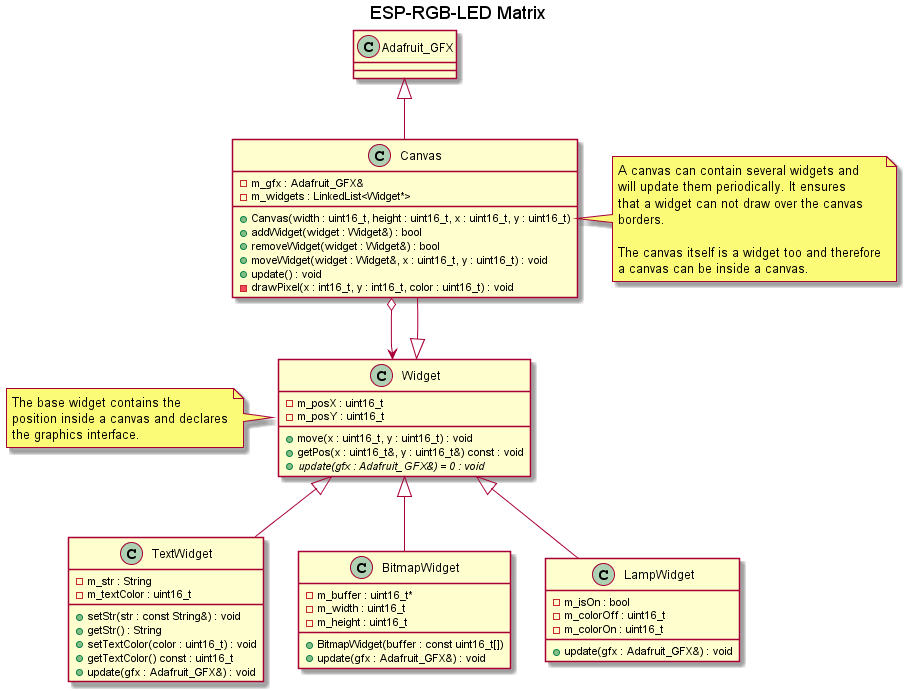

The diagram above was rendered by PlantUML. Its source (embedded in the PNG):
@startuml

title ESP-RGB-LED Matrix

class Adafruit_GFX

class Canvas {
    - m_gfx : Adafruit_GFX&
    - m_widgets : LinkedList<Widget*>
    + Canvas(width : uint16_t, height : uint16_t, x : uint16_t, y : uint16_t)
    + addWidget(widget : Widget&) : bool
    + removeWidget(widget : Widget&) : bool
    + moveWidget(widget : Widget&, x : uint16_t, y : uint16_t) : void
    + update() : void
    - drawPixel(x : int16_t, y : int16_t, color : uint16_t) : void
}

Adafruit_GFX <|-- Canvas
Widget <|-- Canvas
Canvas o--> Widget

note right of Canvas
    A canvas can contain several widgets and
    will update them periodically. It ensures
    that a widget can not draw over the canvas
    borders.

    The canvas itself is a widget too and therefore
    a canvas can be inside a canvas.
end note

class Widget {
    - m_posX : uint16_t
    - m_posY : uint16_t
    + move(x : uint16_t, y : uint16_t) : void
    + getPos(x : uint16_t&, y : uint16_t&) const : void
    + {abstract} update(gfx : Adafruit_GFX&) = 0 : void
}

note left of Widget
    The base widget contains the
    position inside a canvas and declares
    the graphics interface.
end note

class TextWidget {
    - m_str : String
    - m_textColor : uint16_t
    + setStr(str : const String&) : void
    + getStr() : String
    + setTextColor(color : uint16_t) : void
    + getTextColor() const : uint16_t
    + update(gfx : Adafruit_GFX&) : void
}

Widget <|-- TextWidget

class BitmapWidget {
    - m_buffer : uint16_t*
    - m_width : uint16_t
    - m_height : uint16_t
    + BitmapWidget(buffer : const uint16_t[])
    + update(gfx : Adafruit_GFX&) : void
}

Widget <|-- BitmapWidget

class LampWidget {
    - m_isOn : bool
    - m_colorOff : uint16_t
    - m_colorOn : uint16_t
    + update(gfx : Adafruit_GFX&) : void
}

Widget <|-- LampWidget

@enduml